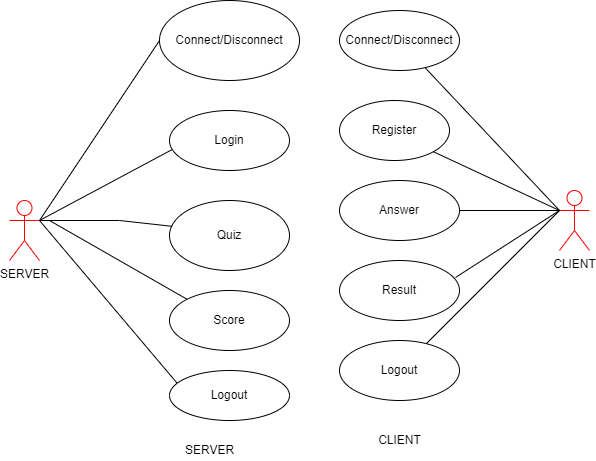

The diagram above was exported from draw.io. Its source (the exported page's mxGraphModel, read from the mxfile embedded in the PNG):
<mxGraphModel dx="1038" dy="579" grid="1" gridSize="10" guides="1" tooltips="1" connect="1" arrows="1" fold="1" page="1" pageScale="1" pageWidth="850" pageHeight="1100" math="0" shadow="0">
  <root>
    <mxCell id="0" />
    <mxCell id="1" parent="0" />
    <mxCell id="VslzJFh2EzmvZUl72a6s-18" style="edgeStyle=orthogonalEdgeStyle;rounded=0;orthogonalLoop=1;jettySize=auto;html=1;exitX=0;exitY=0.5;exitDx=0;exitDy=0;entryX=0;entryY=0.5;entryDx=0;entryDy=0;" edge="1" parent="1" source="VslzJFh2EzmvZUl72a6s-1" target="VslzJFh2EzmvZUl72a6s-1">
      <mxGeometry relative="1" as="geometry">
        <mxPoint x="180" y="50" as="targetPoint" />
      </mxGeometry>
    </mxCell>
    <mxCell id="VslzJFh2EzmvZUl72a6s-1" value="Connect/Disconnect" style="ellipse;whiteSpace=wrap;html=1;" vertex="1" parent="1">
      <mxGeometry x="190" y="10" width="140" height="80" as="geometry" />
    </mxCell>
    <mxCell id="VslzJFh2EzmvZUl72a6s-2" value="Login" style="ellipse;whiteSpace=wrap;html=1;" vertex="1" parent="1">
      <mxGeometry x="200" y="120" width="120" height="60" as="geometry" />
    </mxCell>
    <mxCell id="VslzJFh2EzmvZUl72a6s-3" value="Quiz" style="ellipse;whiteSpace=wrap;html=1;" vertex="1" parent="1">
      <mxGeometry x="200" y="210" width="120" height="70" as="geometry" />
    </mxCell>
    <mxCell id="VslzJFh2EzmvZUl72a6s-4" value="Score" style="ellipse;whiteSpace=wrap;html=1;" vertex="1" parent="1">
      <mxGeometry x="200" y="300" width="120" height="60" as="geometry" />
    </mxCell>
    <mxCell id="VslzJFh2EzmvZUl72a6s-5" value="Logout" style="ellipse;whiteSpace=wrap;html=1;" vertex="1" parent="1">
      <mxGeometry x="200" y="380" width="120" height="50" as="geometry" />
    </mxCell>
    <mxCell id="VslzJFh2EzmvZUl72a6s-6" value="Connect/Disconnect" style="ellipse;whiteSpace=wrap;html=1;" vertex="1" parent="1">
      <mxGeometry x="370" y="20" width="120" height="60" as="geometry" />
    </mxCell>
    <mxCell id="VslzJFh2EzmvZUl72a6s-7" value="Register" style="ellipse;whiteSpace=wrap;html=1;" vertex="1" parent="1">
      <mxGeometry x="370" y="110" width="110" height="60" as="geometry" />
    </mxCell>
    <mxCell id="VslzJFh2EzmvZUl72a6s-8" value="Answer" style="ellipse;whiteSpace=wrap;html=1;" vertex="1" parent="1">
      <mxGeometry x="370" y="190" width="120" height="60" as="geometry" />
    </mxCell>
    <mxCell id="VslzJFh2EzmvZUl72a6s-9" value="Result" style="ellipse;whiteSpace=wrap;html=1;" vertex="1" parent="1">
      <mxGeometry x="370" y="270" width="120" height="60" as="geometry" />
    </mxCell>
    <mxCell id="VslzJFh2EzmvZUl72a6s-10" value="Logout" style="ellipse;whiteSpace=wrap;html=1;" vertex="1" parent="1">
      <mxGeometry x="370" y="350" width="120" height="60" as="geometry" />
    </mxCell>
    <mxCell id="VslzJFh2EzmvZUl72a6s-11" value="SERVER" style="text;html=1;align=center;verticalAlign=middle;resizable=0;points=[];autosize=1;strokeColor=none;fillColor=none;" vertex="1" parent="1">
      <mxGeometry x="210" y="450" width="60" height="20" as="geometry" />
    </mxCell>
    <mxCell id="VslzJFh2EzmvZUl72a6s-12" value="CLIENT" style="text;html=1;align=center;verticalAlign=middle;resizable=0;points=[];autosize=1;strokeColor=none;fillColor=none;" vertex="1" parent="1">
      <mxGeometry x="400" y="440" width="60" height="20" as="geometry" />
    </mxCell>
    <mxCell id="VslzJFh2EzmvZUl72a6s-13" value="SERVER" style="shape=umlActor;verticalLabelPosition=bottom;verticalAlign=top;html=1;outlineConnect=0;strokeColor=#FF0000;" vertex="1" parent="1">
      <mxGeometry x="40" y="210" width="30" height="60" as="geometry" />
    </mxCell>
    <mxCell id="VslzJFh2EzmvZUl72a6s-14" value="CLIENT" style="shape=umlActor;verticalLabelPosition=bottom;verticalAlign=top;html=1;outlineConnect=0;strokeColor=#FF0000;" vertex="1" parent="1">
      <mxGeometry x="590" y="200" width="30" height="60" as="geometry" />
    </mxCell>
    <mxCell id="VslzJFh2EzmvZUl72a6s-17" value="" style="endArrow=none;html=1;rounded=0;exitX=1;exitY=0.3333333333333333;exitDx=0;exitDy=0;exitPerimeter=0;entryX=0;entryY=0.5;entryDx=0;entryDy=0;" edge="1" parent="1" source="VslzJFh2EzmvZUl72a6s-13" target="VslzJFh2EzmvZUl72a6s-1">
      <mxGeometry width="50" height="50" relative="1" as="geometry">
        <mxPoint x="380" y="320" as="sourcePoint" />
        <mxPoint x="180" y="50" as="targetPoint" />
      </mxGeometry>
    </mxCell>
    <mxCell id="VslzJFh2EzmvZUl72a6s-19" value="" style="endArrow=none;html=1;rounded=0;entryX=0.023;entryY=0.65;entryDx=0;entryDy=0;entryPerimeter=0;" edge="1" parent="1" target="VslzJFh2EzmvZUl72a6s-2">
      <mxGeometry width="50" height="50" relative="1" as="geometry">
        <mxPoint x="70" y="230" as="sourcePoint" />
        <mxPoint x="430" y="270" as="targetPoint" />
      </mxGeometry>
    </mxCell>
    <mxCell id="VslzJFh2EzmvZUl72a6s-20" value="" style="endArrow=none;html=1;rounded=0;entryX=0.023;entryY=0.369;entryDx=0;entryDy=0;entryPerimeter=0;" edge="1" parent="1" target="VslzJFh2EzmvZUl72a6s-3">
      <mxGeometry width="50" height="50" relative="1" as="geometry">
        <mxPoint x="70" y="230" as="sourcePoint" />
        <mxPoint x="430" y="270" as="targetPoint" />
        <Array as="points">
          <mxPoint x="150" y="230" />
        </Array>
      </mxGeometry>
    </mxCell>
    <mxCell id="VslzJFh2EzmvZUl72a6s-21" value="" style="endArrow=none;html=1;rounded=0;entryX=0;entryY=0;entryDx=0;entryDy=0;" edge="1" parent="1" target="VslzJFh2EzmvZUl72a6s-4">
      <mxGeometry width="50" height="50" relative="1" as="geometry">
        <mxPoint x="80" y="230" as="sourcePoint" />
        <mxPoint x="430" y="270" as="targetPoint" />
      </mxGeometry>
    </mxCell>
    <mxCell id="VslzJFh2EzmvZUl72a6s-23" value="" style="endArrow=none;html=1;rounded=0;entryX=0.063;entryY=0.252;entryDx=0;entryDy=0;entryPerimeter=0;" edge="1" parent="1" target="VslzJFh2EzmvZUl72a6s-5">
      <mxGeometry width="50" height="50" relative="1" as="geometry">
        <mxPoint x="70" y="230" as="sourcePoint" />
        <mxPoint x="430" y="270" as="targetPoint" />
      </mxGeometry>
    </mxCell>
    <mxCell id="VslzJFh2EzmvZUl72a6s-24" value="" style="endArrow=none;html=1;rounded=0;entryX=0;entryY=0.3333333333333333;entryDx=0;entryDy=0;entryPerimeter=0;" edge="1" parent="1" source="VslzJFh2EzmvZUl72a6s-6" target="VslzJFh2EzmvZUl72a6s-14">
      <mxGeometry width="50" height="50" relative="1" as="geometry">
        <mxPoint x="380" y="320" as="sourcePoint" />
        <mxPoint x="430" y="270" as="targetPoint" />
      </mxGeometry>
    </mxCell>
    <mxCell id="VslzJFh2EzmvZUl72a6s-25" value="" style="endArrow=none;html=1;rounded=0;entryX=0;entryY=0.3333333333333333;entryDx=0;entryDy=0;entryPerimeter=0;exitX=1;exitY=1;exitDx=0;exitDy=0;" edge="1" parent="1" source="VslzJFh2EzmvZUl72a6s-7" target="VslzJFh2EzmvZUl72a6s-14">
      <mxGeometry width="50" height="50" relative="1" as="geometry">
        <mxPoint x="480" y="160" as="sourcePoint" />
        <mxPoint x="430" y="270" as="targetPoint" />
      </mxGeometry>
    </mxCell>
    <mxCell id="VslzJFh2EzmvZUl72a6s-26" value="" style="endArrow=none;html=1;rounded=0;exitX=1;exitY=0.5;exitDx=0;exitDy=0;" edge="1" parent="1" source="VslzJFh2EzmvZUl72a6s-8">
      <mxGeometry width="50" height="50" relative="1" as="geometry">
        <mxPoint x="380" y="320" as="sourcePoint" />
        <mxPoint x="590" y="220" as="targetPoint" />
      </mxGeometry>
    </mxCell>
    <mxCell id="VslzJFh2EzmvZUl72a6s-27" value="" style="endArrow=none;html=1;rounded=0;exitX=0.967;exitY=0.283;exitDx=0;exitDy=0;exitPerimeter=0;" edge="1" parent="1" source="VslzJFh2EzmvZUl72a6s-9">
      <mxGeometry width="50" height="50" relative="1" as="geometry">
        <mxPoint x="380" y="320" as="sourcePoint" />
        <mxPoint x="590" y="220" as="targetPoint" />
      </mxGeometry>
    </mxCell>
    <mxCell id="VslzJFh2EzmvZUl72a6s-29" value="" style="endArrow=none;html=1;rounded=0;" edge="1" parent="1" source="VslzJFh2EzmvZUl72a6s-10">
      <mxGeometry width="50" height="50" relative="1" as="geometry">
        <mxPoint x="380" y="320" as="sourcePoint" />
        <mxPoint x="590" y="220" as="targetPoint" />
      </mxGeometry>
    </mxCell>
  </root>
</mxGraphModel>